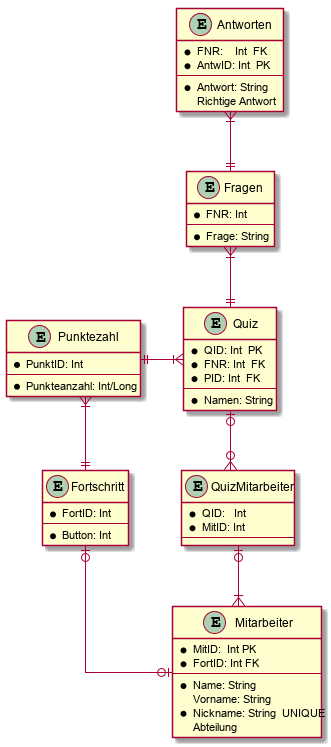

The diagram above was rendered by PlantUML. Its source (embedded in the PNG):
@startuml
skinparam linetype ortho

entity Punktezahl {
    * PunktID: Int
    --
    * Punkteanzahl: Int/Long
}
together {

    entity Quiz {
        * QID: Int  PK
        * FNR: Int  FK
        * PID: Int  FK
        --
        * Namen: String
    }

    entity QuizMitarbeiter {
        * QID:   Int
        * MitID: Int
        --
    }

    entity Mitarbeiter {
        * MitID:  Int PK
        * FortID: Int FK
        --
        * Name: String
        Vorname: String
        * Nickname: String  UNIQUE
        Abteilung
    }

}

entity Fortschritt {
    * FortID: Int
    --
    * Button: Int
}

entity Fragen {
    * FNR: Int
    --
    * Frage: String
}

entity Antworten {
    * FNR:    Int  FK
    * AntwID: Int  PK
    --
    * Antwort: String
    Richtige Antwort
}





Antworten}|--||Fragen
Fragen}|--||Quiz
Quiz|o--o{QuizMitarbeiter
QuizMitarbeiter|o--|{Mitarbeiter
Quiz}|--||Punktezahl
Punktezahl}|--||Fortschritt
Fortschritt|o--o|Mitarbeiter


@enduml